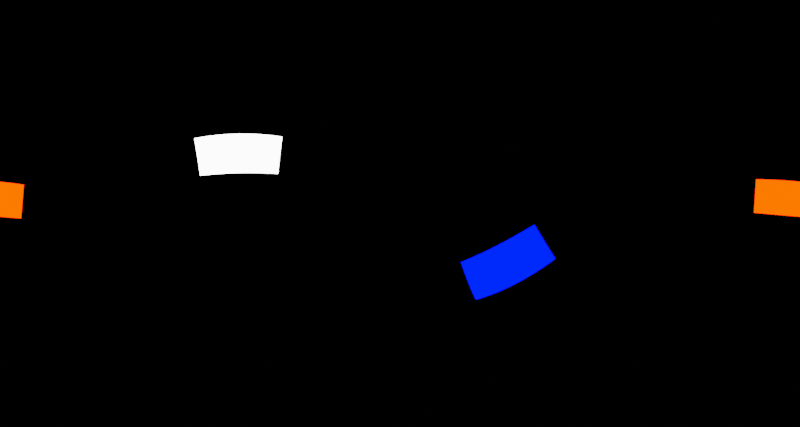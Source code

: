 # Source: enviroenment.blend  (saved by Blender 4.5.90; exported with 4.5.12 LTS)
import bpy
from mathutils import Matrix  # noqa: F401  (used for matrix-valued properties, if any)

bpy.ops.wm.read_factory_settings(use_empty=True)
scene = bpy.context.scene
scene.name = 'Scene'

# ---- collections
col_collection = bpy.data.collections.new('Collection'); scene.collection.children.link(col_collection)

# ---- world
world_world = bpy.data.worlds.new('World'); scene.world = world_world
world_world.use_nodes = True; world_world.node_tree.nodes.clear()
_N = world_world.node_tree.nodes; _L = world_world.node_tree.links
n0 = _N.new('ShaderNodeOutputWorld'); n0.name = 'World Output'; n0.location = (200, 100)
n1 = _N.new('ShaderNodeBackground'); n1.name = 'Background'; n1.location = (-200, 100)
n1.inputs[0].default_value = (0.0, 0.0, 0.0, 1.0)
_L.new(n1.outputs[0], n0.inputs[0])
n0.is_active_output = True
world_world.color = (0.05088, 0.05088, 0.05088)
world_world.sun_shadow_jitter_overblur = 0.0

# ---- cameras
cam_camera = bpy.data.cameras.new('Camera')
cam_camera.type = 'PANO'
cam_camera.panorama_type = 'EQUIRECTANGULAR'

# ---- lights
light_area = bpy.data.lights.new('Area', 'AREA')
light_area.color = (0.0, 0.002432, 1.0)
light_area.energy = 1000.0
light_area.size = 1.0
light_area.size_y = 1.0
light_area_001 = bpy.data.lights.new('Area.001', 'AREA')
light_area_001.energy = 1000.0
light_area_001.size = 1.0
light_area_001.size_y = 1.0
light_area_002 = bpy.data.lights.new('Area.002', 'AREA')
light_area_002.color = (1.0, 0.01943, 0.0)
light_area_002.energy = 1000.0
light_area_002.size = 1.0
light_area_002.size_y = 1.0

# ---- objects
ob_camera = bpy.data.objects.new('Camera', cam_camera)
ob_area = bpy.data.objects.new('Area', light_area)
ob_area_001 = bpy.data.objects.new('Area.001', light_area_001)
ob_area_002 = bpy.data.objects.new('Area.002', light_area_002)

# ---- transforms, parenting, visibility, modifiers, constraints
ob_camera.location = (0.0, 0.0, 0.0)
ob_camera.rotation_euler = (1.571, 0.0, 0.0)
ob_area.location = (9.539, 8.374, -4.89)
ob_area.rotation_euler = (-4.306, 0.4523, -3.811)
ob_area.scale = (8.91, 4.259, 7.008)
ob_area.visible_camera = True
ob_area_001.location = (-12.61, 3.959, 6.269)
ob_area_001.rotation_euler = (1.155, 0.02589, -1.869)
ob_area_001.scale = (8.91, 4.259, 7.008)
ob_area_001.visible_camera = True
ob_area_002.location = (1.453, -16.3, 1.859)
ob_area_002.rotation_euler = (-1.537, 0.07942, -3.06)
ob_area_002.scale = (8.91, 4.259, 7.008)
ob_area_002.visible_camera = True

# ---- collection membership
col_collection.objects.link(ob_camera)
col_collection.objects.link(ob_area)
col_collection.objects.link(ob_area_001)
col_collection.objects.link(ob_area_002)

# ---- scene / render settings (as saved in the file)
scene.camera = ob_camera
scene.frame_start = 1; scene.frame_end = 250; scene.frame_set(133)
scene.render.engine = 'CYCLES'
scene.render.resolution_y = 1024
scene.cycles.samples = 256
scene.view_settings.view_transform = 'Filmic'
bpy.context.view_layer.update()
